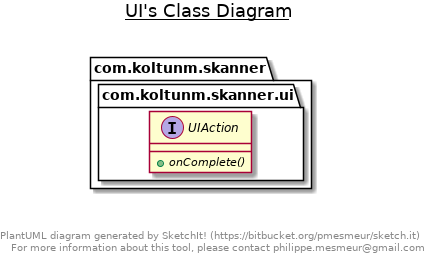

The diagram above was rendered by PlantUML. Its source (embedded in the PNG):
@startuml

title __UI's Class Diagram__\n

  package com.koltunm.skanner {
    package com.koltunm.skanner.ui {
      interface UIAction {
          {abstract} + onComplete()
      }
    }
  }
  



right footer


PlantUML diagram generated by SketchIt! (https://bitbucket.org/pmesmeur/sketch.it)
For more information about this tool, please contact philippe.mesmeur@gmail.com
endfooter

@enduml